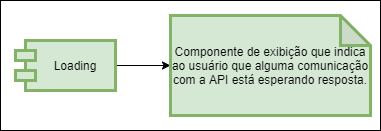

The diagram above was exported from draw.io. Its source (the exported page's mxGraphModel, read from the mxfile embedded in the PNG):
<mxGraphModel dx="799" dy="433" grid="1" gridSize="10" guides="1" tooltips="1" connect="1" arrows="1" fold="1" page="1" pageScale="1" pageWidth="850" pageHeight="1100" math="0" shadow="0">
  <root>
    <mxCell id="0" />
    <mxCell id="1" parent="0" />
    <mxCell id="I7IUV_WAgBbu648wlh8S-19" value="" style="rounded=0;whiteSpace=wrap;html=1;strokeWidth=1;" vertex="1" parent="1">
      <mxGeometry x="40" y="240" width="380" height="130" as="geometry" />
    </mxCell>
    <mxCell id="I7IUV_WAgBbu648wlh8S-17" value="" style="edgeStyle=orthogonalEdgeStyle;rounded=0;orthogonalLoop=1;jettySize=auto;html=1;" edge="1" parent="1" source="I7IUV_WAgBbu648wlh8S-3" target="I7IUV_WAgBbu648wlh8S-15">
      <mxGeometry relative="1" as="geometry" />
    </mxCell>
    <mxCell id="I7IUV_WAgBbu648wlh8S-3" value="Loading" style="shape=module;align=left;spacingLeft=20;align=center;verticalAlign=middle;strokeWidth=3;fillColor=#d5e8d4;strokeColor=#82b366;" vertex="1" parent="1">
      <mxGeometry x="55" y="280" width="100" height="50" as="geometry" />
    </mxCell>
    <mxCell id="I7IUV_WAgBbu648wlh8S-15" value="Componente de exibição que indica ao usuário que alguma comunicação com a API está esperando resposta." style="shape=note;whiteSpace=wrap;html=1;backgroundOutline=1;darkOpacity=0.05;fillColor=#d5e8d4;strokeColor=#82b366;strokeWidth=3;" vertex="1" parent="1">
      <mxGeometry x="210" y="255" width="200" height="100" as="geometry" />
    </mxCell>
  </root>
</mxGraphModel>